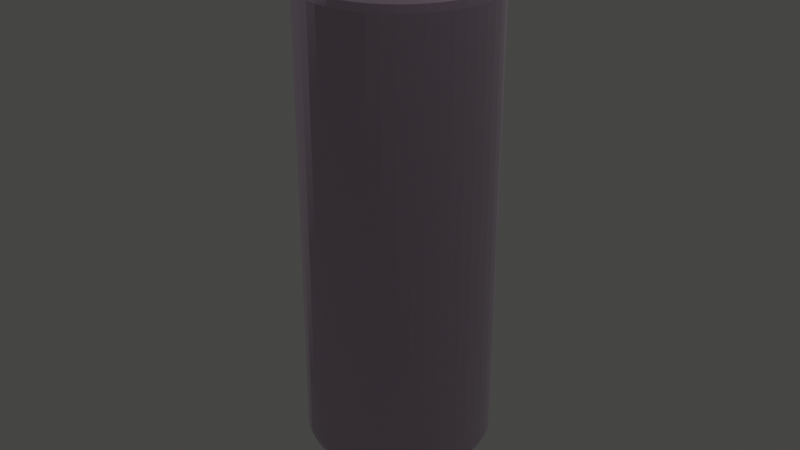 # Source: pion.blend  (saved by Blender 3.4.6; exported with 4.5.12 LTS)
import bpy
from mathutils import Matrix  # noqa: F401  (used for matrix-valued properties, if any)

bpy.ops.wm.read_factory_settings(use_empty=True)
scene = bpy.context.scene
scene.name = 'Scene'

# ---- collections
col_collection = bpy.data.collections.new('Collection'); scene.collection.children.link(col_collection)

# ---- images (referenced by path relative to the original .blend; pixels are not part of the script)
import os
ASSET_DIR = os.environ.get("B2B_ASSET_DIR", "")  # directory of the original .blend (textures are referenced by path, not embedded)
HERE = os.path.dirname(os.path.abspath(__file__))  # packed textures are extracted next to this script under _unpacked/

def load_image(name, relpath, width, height, colorspace="sRGB"):
    """Load a texture the original file referenced (path relative to the .blend, or extracted next to this script)."""
    p = next((c for c in (os.path.join(HERE, relpath), os.path.join(ASSET_DIR, relpath)) if relpath and os.path.exists(c)), "")
    if p:
        img = bpy.data.images.load(p, check_existing=True)
        img.name = name
    else:  # same state as the original file: an image datablock whose file is absent (Cycles renders it pink)
        img = bpy.data.images.new(name, width, height)
        img.source = "FILE"
        img.filepath = "//" + (relpath or name)
    img.colorspace_settings.name = colorspace
    return img
img_wood_007_color_jpg = load_image('Wood_007_COLOR.jpg', 'Wood_007_COLOR.jpg', 1024, 1024, 'sRGB')
img_wood_007_norm_jpg = load_image('Wood_007_NORM.jpg', 'Wood_007_NORM.jpg', 1024, 1024, 'sRGB')
img_wood_007_rough_jpg = load_image('Wood_007_ROUGH.jpg', 'Wood_007_ROUGH.jpg', 1024, 1024, 'Non-Color')
img_wood_007_disp_png = load_image('Wood_007_DISP.png', 'Wood_007_DISP.png', 1024, 1024, 'sRGB')

# ---- materials (node trees are filled in below, after node groups)
mat_wood = bpy.data.materials.new('Wood')
mat_wood.use_transparent_shadow = False

# ---- material node trees
mat_wood.use_nodes = True; mat_wood.node_tree.nodes.clear()
_N = mat_wood.node_tree.nodes; _L = mat_wood.node_tree.links
n0 = _N.new('ShaderNodeOutputMaterial'); n0.name = 'Material Output'; n0.location = (300, 300)
n1 = _N.new('ShaderNodeTexImage'); n1.name = 'Image Texture'; n1.location = (-380, 360)
n1.image = img_wood_007_color_jpg
n2 = _N.new('ShaderNodeTexImage'); n2.name = 'Image Texture.002'; n2.location = (-525, -203)
n2.image = img_wood_007_norm_jpg
n3 = _N.new('ShaderNodeNormalMap'); n3.name = 'Normal Map'; n3.location = (-227, -235)
n3.inputs[0].default_value = 1.2
n4 = _N.new('ShaderNodeTexImage'); n4.name = 'Image Texture.003'; n4.location = (-854, -82)
n4.image = img_wood_007_rough_jpg
n5 = _N.new('ShaderNodeTexImage'); n5.name = 'Image Texture.001'; n5.location = (-892, 319)
n5.image = img_wood_007_disp_png
n6 = _N.new('ShaderNodeBsdfPrincipled'); n6.name = 'Principled BSDF'; n6.location = (-13, 297)
n6.distribution = 'GGX'
n6.subsurface_method = 'RANDOM_WALK_SKIN'
n6.inputs[1].default_value = 0.2
n6.inputs[3].default_value = 0.0
n6.inputs[9].default_value = (0.0, 0.4, 0.1)
n6.inputs[11].default_value = 1.01
n6.inputs[13].default_value = 0.8
n6.inputs[20].default_value = 0.05727
_L.new(n6.outputs[0], n0.inputs[0])
_L.new(n1.outputs[0], n6.inputs[0])
_L.new(n3.outputs[0], n6.inputs[5])
_L.new(n2.outputs[0], n3.inputs[1])
_L.new(n4.outputs[0], n6.inputs[2])
_L.new(n5.outputs[0], n0.inputs[2])
n0.is_active_output = True

# ---- world
world_world = bpy.data.worlds.new('World'); scene.world = world_world
world_world.use_nodes = True; world_world.node_tree.nodes.clear()
_N = world_world.node_tree.nodes; _L = world_world.node_tree.links
n0 = _N.new('ShaderNodeOutputWorld'); n0.name = 'World Output'; n0.location = (300, 300)
n1 = _N.new('ShaderNodeBackground'); n1.name = 'Background'; n1.location = (10, 300)
n1.inputs[0].default_value = (0.04953, 0.05086, 0.04823, 1.0)
_L.new(n1.outputs[0], n0.inputs[0])
n0.is_active_output = True
world_world.color = (0.05088, 0.05088, 0.05088)
world_world.use_sun_shadow = False
world_world.sun_shadow_jitter_overblur = 0.0

# ---- cameras
cam_camera = bpy.data.cameras.new('Camera')
cam_camera.clip_end = 100.0
cam_camera.ortho_scale = 7.314

# ---- lights
light_light = bpy.data.lights.new('Light', 'POINT')
light_light.transmission_factor = 0.0
light_light.energy = 1000.0
light_light.shadow_soft_size = 0.1
light_light.shadow_maximum_resolution = 0.006
light_light.use_absolute_resolution = True

# ---- meshes
me_cylinder = bpy.data.meshes.new('Cylinder')
me_cylinder.from_pydata([(0.0, 0.8998, 2.5), (0.0, 1.0, 2.4), (0.0, 0.9706, 2.471), (0.1174, 0.8921, 2.5), (0.1305, 0.9914, 2.4), (0.1267, 0.9623, 2.471), (0.2329, 0.8691, 2.5), (0.2588, 0.9659, 2.4), (0.2512, 0.9376, 2.471), (0.3443, 0.8313, 2.5), (0.3827, 0.9239, 2.4), (0.3715, 0.8968, 2.471), (0.4499, 0.7792, 2.5), (0.5, 0.866, 2.4), (0.4853, 0.8406, 2.471), (0.5478, 0.7138, 2.5), (0.6088, 0.7934, 2.4), (0.5909, 0.7701, 2.471), (0.6362, 0.6362, 2.5), (0.7071, 0.7071, 2.4), (0.6864, 0.6864, 2.471), (0.7138, 0.5478, 2.5), (0.7934, 0.6088, 2.4), (0.7701, 0.5909, 2.471), (0.7792, 0.4499, 2.5), (0.866, 0.5, 2.4), (0.8406, 0.4853, 2.471), (0.8313, 0.3443, 2.5), (0.9239, 0.3827, 2.4), (0.8968, 0.3715, 2.471), (0.8691, 0.2329, 2.5), (0.9659, 0.2588, 2.4), (0.9376, 0.2512, 2.471), (0.8921, 0.1174, 2.5), (0.9914, 0.1305, 2.4), (0.9623, 0.1267, 2.471), (0.8998, 0.0, 2.5), (1.0, 0.0, 2.4), (0.9706, 0.0, 2.471), (0.8921, -0.1174, 2.5), (0.9914, -0.1305, 2.4), (0.9623, -0.1267, 2.471), (0.8691, -0.2329, 2.5), (0.9659, -0.2588, 2.4), (0.9376, -0.2512, 2.471), (0.8313, -0.3443, 2.5), (0.9239, -0.3827, 2.4), (0.8968, -0.3715, 2.471), (0.7792, -0.4499, 2.5), (0.866, -0.5, 2.4), (0.8406, -0.4853, 2.471), (0.7138, -0.5478, 2.5), (0.7934, -0.6088, 2.4), (0.7701, -0.5909, 2.471), (0.6362, -0.6362, 2.5), (0.7071, -0.7071, 2.4), (0.6864, -0.6864, 2.471), (0.5478, -0.7138, 2.5), (0.6088, -0.7934, 2.4), (0.5909, -0.7701, 2.471), (0.4499, -0.7792, 2.5), (0.5, -0.866, 2.4), (0.4853, -0.8406, 2.471), (0.3443, -0.8313, 2.5), (0.3827, -0.9239, 2.4), (0.3715, -0.8968, 2.471), (0.2329, -0.8691, 2.5), (0.2588, -0.9659, 2.4), (0.2512, -0.9376, 2.471), (0.1174, -0.8921, 2.5), (0.1305, -0.9914, 2.4), (0.1267, -0.9623, 2.471), (0.0, -0.8998, 2.5), (0.0, -1.0, 2.4), (0.0, -0.9706, 2.471), (-0.1174, -0.8921, 2.5), (-0.1305, -0.9914, 2.4), (-0.1267, -0.9623, 2.471), (-0.2329, -0.8691, 2.5), (-0.2588, -0.9659, 2.4), (-0.2512, -0.9376, 2.471), (-0.3443, -0.8313, 2.5), (-0.3827, -0.9239, 2.4), (-0.3715, -0.8968, 2.471), (-0.4499, -0.7792, 2.5), (-0.5, -0.866, 2.4), (-0.4853, -0.8406, 2.471), (-0.5478, -0.7138, 2.5), (-0.6088, -0.7934, 2.4), (-0.5909, -0.7701, 2.471), (-0.6362, -0.6362, 2.5), (-0.7071, -0.7071, 2.4), (-0.6864, -0.6864, 2.471), (-0.7138, -0.5478, 2.5), (-0.7934, -0.6088, 2.4), (-0.7701, -0.5909, 2.471), (-0.7792, -0.4499, 2.5), (-0.866, -0.5, 2.4), (-0.8406, -0.4853, 2.471), (-0.8313, -0.3443, 2.5), (-0.9239, -0.3827, 2.4), (-0.8968, -0.3715, 2.471), (-0.8691, -0.2329, 2.5), (-0.9659, -0.2588, 2.4), (-0.9376, -0.2512, 2.471), (-0.8921, -0.1174, 2.5), (-0.9914, -0.1305, 2.4), (-0.9623, -0.1267, 2.471), (-0.8998, 0.0, 2.5), (-1.0, 0.0, 2.4), (-0.9706, 0.0, 2.471), (-0.8921, 0.1174, 2.5), (-0.9914, 0.1305, 2.4), (-0.9623, 0.1267, 2.471), (-0.8691, 0.2329, 2.5), (-0.9659, 0.2588, 2.4), (-0.9376, 0.2512, 2.471), (-0.8313, 0.3443, 2.5), (-0.9239, 0.3827, 2.4), (-0.8968, 0.3715, 2.471), (-0.7792, 0.4499, 2.5), (-0.866, 0.5, 2.4), (-0.8406, 0.4853, 2.471), (-0.7138, 0.5478, 2.5), (-0.7934, 0.6088, 2.4), (-0.7701, 0.5909, 2.471), (-0.6362, 0.6362, 2.5), (-0.7071, 0.7071, 2.4), (-0.6864, 0.6864, 2.471), (-0.5478, 0.7138, 2.5), (-0.6088, 0.7934, 2.4), (-0.5909, 0.7701, 2.471), (-0.4499, 0.7792, 2.5), (-0.5, 0.866, 2.4), (-0.4853, 0.8406, 2.471), (-0.3443, 0.8313, 2.5), (-0.3827, 0.9239, 2.4), (-0.3715, 0.8968, 2.471), (-0.2329, 0.8691, 2.5), (-0.2588, 0.9659, 2.4), (-0.2512, 0.9376, 2.471), (-0.1174, 0.8921, 2.5), (-0.1305, 0.9914, 2.4), (-0.1267, 0.9623, 2.471), (0.0, 0.8998, -2.5), (0.0, 1.0, -2.4), (0.0, 0.9706, -2.471), (0.1305, 0.9914, -2.4), (0.1174, 0.8921, -2.5), (0.1267, 0.9623, -2.471), (0.2588, 0.9659, -2.4), (0.2329, 0.8691, -2.5), (0.2512, 0.9376, -2.471), (0.3827, 0.9239, -2.4), (0.3443, 0.8313, -2.5), (0.3715, 0.8968, -2.471), (0.5, 0.866, -2.4), (0.4499, 0.7792, -2.5), (0.4853, 0.8406, -2.471), (0.6088, 0.7934, -2.4), (0.5478, 0.7138, -2.5), (0.5909, 0.7701, -2.471), (0.7071, 0.7071, -2.4), (0.6362, 0.6362, -2.5), (0.6864, 0.6864, -2.471), (0.7934, 0.6088, -2.4), (0.7138, 0.5478, -2.5), (0.7701, 0.5909, -2.471), (0.866, 0.5, -2.4), (0.7792, 0.4499, -2.5), (0.8406, 0.4853, -2.471), (0.9239, 0.3827, -2.4), (0.8313, 0.3443, -2.5), (0.8968, 0.3715, -2.471), (0.9659, 0.2588, -2.4), (0.8691, 0.2329, -2.5), (0.9376, 0.2512, -2.471), (0.9914, 0.1305, -2.4), (0.8921, 0.1174, -2.5), (0.9623, 0.1267, -2.471), (1.0, 0.0, -2.4), (0.8998, 0.0, -2.5), (0.9706, 0.0, -2.471), (0.9914, -0.1305, -2.4), (0.8921, -0.1174, -2.5), (0.9623, -0.1267, -2.471), (0.9659, -0.2588, -2.4), (0.8691, -0.2329, -2.5), (0.9376, -0.2512, -2.471), (0.9239, -0.3827, -2.4), (0.8313, -0.3443, -2.5), (0.8968, -0.3715, -2.471), (0.866, -0.5, -2.4), (0.7792, -0.4499, -2.5), (0.8406, -0.4853, -2.471), (0.7934, -0.6088, -2.4), (0.7138, -0.5478, -2.5), (0.7701, -0.5909, -2.471), (0.7071, -0.7071, -2.4), (0.6362, -0.6362, -2.5), (0.6864, -0.6864, -2.471), (0.6088, -0.7934, -2.4), (0.5478, -0.7138, -2.5), (0.5909, -0.7701, -2.471), (0.5, -0.866, -2.4), (0.4499, -0.7792, -2.5), (0.4853, -0.8406, -2.471), (0.3827, -0.9239, -2.4), (0.3443, -0.8313, -2.5), (0.3715, -0.8968, -2.471), (0.2588, -0.9659, -2.4), (0.2329, -0.8691, -2.5), (0.2512, -0.9376, -2.471), (0.1305, -0.9914, -2.4), (0.1174, -0.8921, -2.5), (0.1267, -0.9623, -2.471), (0.0, -1.0, -2.4), (0.0, -0.8998, -2.5), (0.0, -0.9706, -2.471), (-0.1305, -0.9914, -2.4), (-0.1174, -0.8921, -2.5), (-0.1267, -0.9623, -2.471), (-0.2588, -0.9659, -2.4), (-0.2329, -0.8691, -2.5), (-0.2512, -0.9376, -2.471), (-0.3827, -0.9239, -2.4), (-0.3443, -0.8313, -2.5), (-0.3715, -0.8968, -2.471), (-0.5, -0.866, -2.4), (-0.4499, -0.7792, -2.5), (-0.4853, -0.8406, -2.471), (-0.6088, -0.7934, -2.4), (-0.5478, -0.7138, -2.5), (-0.5909, -0.7701, -2.471), (-0.7071, -0.7071, -2.4), (-0.6362, -0.6362, -2.5), (-0.6864, -0.6864, -2.471), (-0.7934, -0.6088, -2.4), (-0.7138, -0.5478, -2.5), (-0.7701, -0.5909, -2.471), (-0.866, -0.5, -2.4), (-0.7792, -0.4499, -2.5), (-0.8406, -0.4853, -2.471), (-0.9239, -0.3827, -2.4), (-0.8313, -0.3443, -2.5), (-0.8968, -0.3715, -2.471), (-0.9659, -0.2588, -2.4), (-0.8691, -0.2329, -2.5), (-0.9376, -0.2512, -2.471), (-0.9914, -0.1305, -2.4), (-0.8921, -0.1174, -2.5), (-0.9623, -0.1267, -2.471), (-1.0, 0.0, -2.4), (-0.8998, 0.0, -2.5), (-0.9706, 0.0, -2.471), (-0.9914, 0.1305, -2.4), (-0.8921, 0.1174, -2.5), (-0.9623, 0.1267, -2.471), (-0.9659, 0.2588, -2.4), (-0.8691, 0.2329, -2.5), (-0.9376, 0.2512, -2.471), (-0.9239, 0.3827, -2.4), (-0.8313, 0.3443, -2.5), (-0.8968, 0.3715, -2.471), (-0.866, 0.5, -2.4), (-0.7792, 0.4499, -2.5), (-0.8406, 0.4853, -2.471), (-0.7934, 0.6088, -2.4), (-0.7138, 0.5478, -2.5), (-0.7701, 0.5909, -2.471), (-0.7071, 0.7071, -2.4), (-0.6362, 0.6362, -2.5), (-0.6864, 0.6864, -2.471), (-0.6088, 0.7934, -2.4), (-0.5478, 0.7138, -2.5), (-0.5909, 0.7701, -2.471), (-0.5, 0.866, -2.4), (-0.4499, 0.7792, -2.5), (-0.4853, 0.8406, -2.471), (-0.3827, 0.9239, -2.4), (-0.3443, 0.8313, -2.5), (-0.3715, 0.8968, -2.471), (-0.2588, 0.9659, -2.4), (-0.2329, 0.8691, -2.5), (-0.2512, 0.9376, -2.471), (-0.1305, 0.9914, -2.4), (-0.1174, 0.8921, -2.5), (-0.1267, 0.9623, -2.471)], [], [(145, 1, 4, 147), (153, 10, 13, 156), (156, 13, 16, 159), (159, 16, 19, 162), (162, 19, 22, 165), (165, 22, 25, 168), (168, 25, 28, 171), (171, 28, 31, 174), (174, 31, 34, 177), (177, 34, 37, 180), (180, 37, 40, 183), (183, 40, 43, 186), (186, 43, 46, 189), (189, 46, 49, 192), (192, 49, 52, 195), (195, 52, 55, 198), (198, 55, 58, 201), (201, 58, 61, 204), (204, 61, 64, 207), (207, 64, 67, 210), (210, 67, 70, 213), (213, 70, 73, 216), (216, 73, 76, 219), (219, 76, 79, 222), (222, 79, 82, 225), (225, 82, 85, 228), (228, 85, 88, 231), (231, 88, 91, 234), (234, 91, 94, 237), (237, 94, 97, 240), (240, 97, 100, 243), (243, 100, 103, 246), (246, 103, 106, 249), (249, 106, 109, 252), (252, 109, 112, 255), (255, 112, 115, 258), (258, 115, 118, 261), (261, 118, 121, 264), (264, 121, 124, 267), (267, 124, 127, 270), (270, 127, 130, 273), (273, 130, 133, 276), (276, 133, 136, 279), (279, 136, 139, 282), (282, 139, 142, 285), (147, 4, 7, 150), (150, 7, 10, 153), (285, 142, 1, 145), (4, 1, 2, 5), (5, 2, 0, 3), (7, 4, 5, 8), (8, 5, 3, 6), (10, 7, 8, 11), (11, 8, 6, 9), (13, 10, 11, 14), (14, 11, 9, 12), (16, 13, 14, 17), (17, 14, 12, 15), (19, 16, 17, 20), (20, 17, 15, 18), (22, 19, 20, 23), (23, 20, 18, 21), (25, 22, 23, 26), (26, 23, 21, 24), (28, 25, 26, 29), (29, 26, 24, 27), (31, 28, 29, 32), (32, 29, 27, 30), (34, 31, 32, 35), (35, 32, 30, 33), (37, 34, 35, 38), (38, 35, 33, 36), (40, 37, 38, 41), (41, 38, 36, 39), (43, 40, 41, 44), (44, 41, 39, 42), (46, 43, 44, 47), (47, 44, 42, 45), (49, 46, 47, 50), (50, 47, 45, 48), (52, 49, 50, 53), (53, 50, 48, 51), (55, 52, 53, 56), (56, 53, 51, 54), (58, 55, 56, 59), (59, 56, 54, 57), (61, 58, 59, 62), (62, 59, 57, 60), (64, 61, 62, 65), (65, 62, 60, 63), (67, 64, 65, 68), (68, 65, 63, 66), (70, 67, 68, 71), (71, 68, 66, 69), (73, 70, 71, 74), (74, 71, 69, 72), (76, 73, 74, 77), (77, 74, 72, 75), (79, 76, 77, 80), (80, 77, 75, 78), (82, 79, 80, 83), (83, 80, 78, 81), (85, 82, 83, 86), (86, 83, 81, 84), (88, 85, 86, 89), (89, 86, 84, 87), (91, 88, 89, 92), (92, 89, 87, 90), (94, 91, 92, 95), (95, 92, 90, 93), (97, 94, 95, 98), (98, 95, 93, 96), (100, 97, 98, 101), (101, 98, 96, 99), (103, 100, 101, 104), (104, 101, 99, 102), (106, 103, 104, 107), (107, 104, 102, 105), (109, 106, 107, 110), (110, 107, 105, 108), (112, 109, 110, 113), (113, 110, 108, 111), (115, 112, 113, 116), (116, 113, 111, 114), (118, 115, 116, 119), (119, 116, 114, 117), (121, 118, 119, 122), (122, 119, 117, 120), (124, 121, 122, 125), (125, 122, 120, 123), (127, 124, 125, 128), (128, 125, 123, 126), (130, 127, 128, 131), (131, 128, 126, 129), (133, 130, 131, 134), (134, 131, 129, 132), (136, 133, 134, 137), (137, 134, 132, 135), (139, 136, 137, 140), (140, 137, 135, 138), (142, 139, 140, 143), (143, 140, 138, 141), (1, 142, 143, 2), (2, 143, 141, 0), (3, 0, 141, 138, 135, 132, 129, 126, 123, 120, 117, 114, 111, 108, 105, 102, 99, 96, 93, 90, 87, 84, 81, 78, 75, 72, 69, 66, 63, 60, 57, 54, 51, 48, 45, 42, 39, 36, 33, 30, 27, 24, 21, 18, 15, 12, 9, 6), (145, 147, 149, 146), (146, 149, 148, 144), (147, 150, 152, 149), (149, 152, 151, 148), (150, 153, 155, 152), (152, 155, 154, 151), (153, 156, 158, 155), (155, 158, 157, 154), (156, 159, 161, 158), (158, 161, 160, 157), (159, 162, 164, 161), (161, 164, 163, 160), (162, 165, 167, 164), (164, 167, 166, 163), (165, 168, 170, 167), (167, 170, 169, 166), (168, 171, 173, 170), (170, 173, 172, 169), (171, 174, 176, 173), (173, 176, 175, 172), (174, 177, 179, 176), (176, 179, 178, 175), (177, 180, 182, 179), (179, 182, 181, 178), (180, 183, 185, 182), (182, 185, 184, 181), (183, 186, 188, 185), (185, 188, 187, 184), (186, 189, 191, 188), (188, 191, 190, 187), (189, 192, 194, 191), (191, 194, 193, 190), (192, 195, 197, 194), (194, 197, 196, 193), (195, 198, 200, 197), (197, 200, 199, 196), (198, 201, 203, 200), (200, 203, 202, 199), (201, 204, 206, 203), (203, 206, 205, 202), (204, 207, 209, 206), (206, 209, 208, 205), (207, 210, 212, 209), (209, 212, 211, 208), (210, 213, 215, 212), (212, 215, 214, 211), (213, 216, 218, 215), (215, 218, 217, 214), (216, 219, 221, 218), (218, 221, 220, 217), (219, 222, 224, 221), (221, 224, 223, 220), (222, 225, 227, 224), (224, 227, 226, 223), (225, 228, 230, 227), (227, 230, 229, 226), (228, 231, 233, 230), (230, 233, 232, 229), (231, 234, 236, 233), (233, 236, 235, 232), (234, 237, 239, 236), (236, 239, 238, 235), (237, 240, 242, 239), (239, 242, 241, 238), (240, 243, 245, 242), (242, 245, 244, 241), (243, 246, 248, 245), (245, 248, 247, 244), (246, 249, 251, 248), (248, 251, 250, 247), (249, 252, 254, 251), (251, 254, 253, 250), (252, 255, 257, 254), (254, 257, 256, 253), (255, 258, 260, 257), (257, 260, 259, 256), (258, 261, 263, 260), (260, 263, 262, 259), (261, 264, 266, 263), (263, 266, 265, 262), (264, 267, 269, 266), (266, 269, 268, 265), (267, 270, 272, 269), (269, 272, 271, 268), (270, 273, 275, 272), (272, 275, 274, 271), (273, 276, 278, 275), (275, 278, 277, 274), (276, 279, 281, 278), (278, 281, 280, 277), (279, 282, 284, 281), (281, 284, 283, 280), (282, 285, 287, 284), (284, 287, 286, 283), (285, 145, 146, 287), (287, 146, 144, 286), (144, 148, 151, 154, 157, 160, 163, 166, 169, 172, 175, 178, 181, 184, 187, 190, 193, 196, 199, 202, 205, 208, 211, 214, 217, 220, 223, 226, 229, 232, 235, 238, 241, 244, 247, 250, 253, 256, 259, 262, 265, 268, 271, 274, 277, 280, 283, 286)])
_uv = me_cylinder.uv_layers.new(name='UVMap')
_uv.uv.foreach_set('vector', [1.0, 0.04479, 1.0, 0.9747, 0.9792, 0.9747, 0.9792, 0.04479, 0.9375, 0.04479, 0.9375, 0.9747, 0.9167, 0.9747, 0.9167, 0.04479, 0.9167, 0.04479, 0.9167, 0.9747, 0.8958, 0.9747, 0.8958, 0.04479, 0.8958, 0.04479, 0.8958, 0.9747, 0.875, 0.9747, 0.875, 0.04479, 0.875, 0.04479, 0.875, 0.9747, 0.8542, 0.9747, 0.8542, 0.04479, 0.8542, 0.04479, 0.8542, 0.9747, 0.8333, 0.9747, 0.8333, 0.04479, 0.8333, 0.04479, 0.8333, 0.9747, 0.8125, 0.9747, 0.8125, 0.04479, 0.8125, 0.04479, 0.8125, 0.9747, 0.7917, 0.9747, 0.7917, 0.04479, 0.7917, 0.04479, 0.7917, 0.9747, 0.7708, 0.9747, 0.7708, 0.04479, 0.7708, 0.04479, 0.7708, 0.9747, 0.75, 0.9747, 0.75, 0.04479, 0.75, 0.04479, 0.75, 0.9747, 0.7292, 0.9747, 0.7292, 0.04479, 0.7292, 0.04479, 0.7292, 0.9747, 0.7083, 0.9747, 0.7083, 0.04479, 0.7083, 0.04479, 0.7083, 0.9747, 0.6875, 0.9747, 0.6875, 0.04479, 0.6875, 0.04479, 0.6875, 0.9747, 0.6667, 0.9747, 0.6667, 0.04479, 0.6667, 0.04479, 0.6667, 0.9747, 0.6458, 0.9747, 0.6458, 0.04479, 0.6458, 0.04479, 0.6458, 0.9747, 0.625, 0.9747, 0.625, 0.04479, 0.625, 0.04479, 0.625, 0.9747, 0.6042, 0.9747, 0.6042, 0.04479, 0.6042, 0.04479, 0.6042, 0.9747, 0.5833, 0.9747, 0.5833, 0.04479, 0.5833, 0.04479, 0.5833, 0.9747, 0.5625, 0.9747, 0.5625, 0.04479, 0.5625, 0.04479, 0.5625, 0.9747, 0.5417, 0.9747, 0.5417, 0.04479, 0.5417, 0.04479, 0.5417, 0.9747, 0.5208, 0.9747, 0.5208, 0.04479, 0.5208, 0.04479, 0.5208, 0.9747, 0.5, 0.9747, 0.5, 0.04479, 0.5, 0.04479, 0.5, 0.9747, 0.4792, 0.9747, 0.4792, 0.04479, 0.4792, 0.04479, 0.4792, 0.9747, 0.4583, 0.9747, 0.4583, 0.04479, 0.4583, 0.04479, 0.4583, 0.9747, 0.4375, 0.9747, 0.4375, 0.04479, 0.4375, 0.04479, 0.4375, 0.9747, 0.4167, 0.9747, 0.4167, 0.04479, 0.4167, 0.04479, 0.4167, 0.9747, 0.3958, 0.9747, 0.3958, 0.04479, 0.3958, 0.04479, 0.3958, 0.9747, 0.375, 0.9747, 0.375, 0.04479, 0.375, 0.04479, 0.375, 0.9747, 0.3542, 0.9747, 0.3542, 0.04479, 0.3542, 0.04479, 0.3542, 0.9747, 0.3333, 0.9747, 0.3333, 0.04479, 0.3333, 0.04479, 0.3333, 0.9747, 0.3125, 0.9747, 0.3125, 0.04479, 0.3125, 0.04479, 0.3125, 0.9747, 0.2917, 0.9747, 0.2917, 0.04479, 0.2917, 0.04479, 0.2917, 0.9747, 0.2708, 0.9747, 0.2708, 0.04479, 0.2708, 0.04479, 0.2708, 0.9747, 0.25, 0.9747, 0.25, 0.04479, 0.25, 0.04479, 0.25, 0.9747, 0.2292, 0.9747, 0.2292, 0.04479, 0.2292, 0.04479, 0.2292, 0.9747, 0.2083, 0.9747, 0.2083, 0.04479, 0.2083, 0.04479, 0.2083, 0.9747, 0.1875, 0.9747, 0.1875, 0.04479, 0.1875, 0.04479, 0.1875, 0.9747, 0.1667, 0.9747, 0.1667, 0.04479, 0.1667, 0.04479, 0.1667, 0.9747, 0.1458, 0.9747, 0.1458, 0.04479, 0.1458, 0.04479, 0.1458, 0.9747, 0.125, 0.9747, 0.125, 0.04479, 0.125, 0.04479, 0.125, 0.9747, 0.1042, 0.9747, 0.1042, 0.04479, 0.1042, 0.04479, 0.1042, 0.9747, 0.08333, 0.9747, 0.08333, 0.04479, 0.08333, 0.04479, 0.08333, 0.9747, 0.0625, 0.9747, 0.0625, 0.04479, 0.0625, 0.04479, 0.0625, 0.9747, 0.04167, 0.9747, 0.04167, 0.04479, 0.04167, 0.04479, 0.04167, 0.9747, 0.02083, 0.9747, 0.02083, 0.04479, 0.9792, 0.04479, 0.9792, 0.9747, 0.9583, 0.9747, 0.9583, 0.04479, 0.9583, 0.04479, 0.9583, 0.9747, 0.9375, 0.9747, 0.9375, 0.04479, 0.02083, 0.04479, 0.02083, 0.9747, 3.874e-07, 0.9747, 3.874e-07, 0.04479, 0.9792, 0.9747, 1.0, 0.9747, 0.9997, 0.9941, 0.9795, 0.9941, 0.2809, 0.488, 0.2505, 0.49, 0.25, 0.4659, 0.2782, 0.4641, 0.9583, 0.9747, 0.9792, 0.9747, 0.9789, 0.9941, 0.9586, 0.9941, 0.3117, 0.4819, 0.2818, 0.4879, 0.2782, 0.4641, 0.3059, 0.4586, 0.9375, 0.9747, 0.9583, 0.9747, 0.958, 0.9941, 0.9378, 0.9941, 0.3414, 0.4719, 0.3126, 0.4817, 0.3059, 0.4586, 0.3326, 0.4495, 0.9167, 0.9747, 0.9375, 0.9747, 0.9372, 0.9941, 0.917, 0.9941, 0.3696, 0.458, 0.3423, 0.4715, 0.3326, 0.4495, 0.358, 0.437, 0.8958, 0.9747, 0.9167, 0.9747, 0.9164, 0.9941, 0.8961, 0.9941, 0.3957, 0.4407, 0.3704, 0.4576, 0.358, 0.437, 0.3815, 0.4213, 0.875, 0.9747, 0.8958, 0.9747, 0.8955, 0.9941, 0.8753, 0.9941, 0.4194, 0.42, 0.3964, 0.4401, 0.3815, 0.4213, 0.4027, 0.4027, 0.8542, 0.9747, 0.875, 0.9747, 0.8747, 0.9941, 0.8545, 0.9941, 0.4401, 0.3964, 0.42, 0.4194, 0.4027, 0.4027, 0.4213, 0.3815, 0.8333, 0.9747, 0.8542, 0.9747, 0.8539, 0.9941, 0.8336, 0.9941, 0.4576, 0.3704, 0.4407, 0.3957, 0.4213, 0.3815, 0.437, 0.358, 0.8125, 0.9747, 0.8333, 0.9747, 0.833, 0.9941, 0.8128, 0.9941, 0.4715, 0.3423, 0.458, 0.3696, 0.437, 0.358, 0.4495, 0.3326, 0.7917, 0.9747, 0.8125, 0.9747, 0.8122, 0.9941, 0.792, 0.9941, 0.4817, 0.3126, 0.4719, 0.3414, 0.4495, 0.3326, 0.4586, 0.3059, 0.7708, 0.9747, 0.7917, 0.9747, 0.7914, 0.9941, 0.7711, 0.9941, 0.4879, 0.2818, 0.4819, 0.3117, 0.4586, 0.3059, 0.4641, 0.2782, 0.75, 0.9747, 0.7708, 0.9747, 0.7705, 0.9941, 0.7503, 0.9941, 0.49, 0.2505, 0.488, 0.2809, 0.4641, 0.2782, 0.4659, 0.25, 0.7292, 0.9747, 0.75, 0.9747, 0.7497, 0.9941, 0.7295, 0.9941, 0.488, 0.2191, 0.49, 0.2495, 0.4659, 0.25, 0.4641, 0.2218, 0.7083, 0.9747, 0.7292, 0.9747, 0.7289, 0.9941, 0.7086, 0.9941, 0.4819, 0.1883, 0.4879, 0.2182, 0.4641, 0.2218, 0.4586, 0.1941, 0.6875, 0.9747, 0.7083, 0.9747, 0.708, 0.9941, 0.6878, 0.9941, 0.4719, 0.1586, 0.4817, 0.1874, 0.4586, 0.1941, 0.4495, 0.1674, 0.6667, 0.9747, 0.6875, 0.9747, 0.6872, 0.9941, 0.667, 0.9941, 0.458, 0.1304, 0.4715, 0.1577, 0.4495, 0.1674, 0.437, 0.142, 0.6458, 0.9747, 0.6667, 0.9747, 0.6664, 0.9941, 0.6461, 0.9941, 0.4407, 0.1043, 0.4576, 0.1296, 0.437, 0.142, 0.4213, 0.1185, 0.625, 0.9747, 0.6458, 0.9747, 0.6455, 0.9941, 0.6253, 0.9941, 0.42, 0.08064, 0.4401, 0.1036, 0.4213, 0.1185, 0.4027, 0.0973, 0.6042, 0.9747, 0.625, 0.9747, 0.6247, 0.9941, 0.6045, 0.9941, 0.3964, 0.0599, 0.4194, 0.07999, 0.4027, 0.0973, 0.3815, 0.07868, 0.5833, 0.9747, 0.6042, 0.9747, 0.6039, 0.9941, 0.5836, 0.9941, 0.3704, 0.04241, 0.3957, 0.05934, 0.3815, 0.07868, 0.358, 0.06298, 0.5625, 0.9747, 0.5833, 0.9747, 0.583, 0.9941, 0.5628, 0.9941, 0.3423, 0.02847, 0.3696, 0.04195, 0.358, 0.06298, 0.3326, 0.05049, 0.5417, 0.9747, 0.5625, 0.9747, 0.5622, 0.9941, 0.542, 0.9941, 0.3126, 0.01833, 0.3414, 0.02812, 0.3326, 0.05049, 0.3059, 0.04141, 0.5208, 0.9747, 0.5417, 0.9747, 0.5414, 0.9941, 0.5211, 0.9941, 0.2818, 0.01214, 0.3117, 0.01809, 0.3059, 0.04141, 0.2782, 0.0359, 0.5, 0.9747, 0.5208, 0.9747, 0.5205, 0.9941, 0.5003, 0.9941, 0.2505, 0.01003, 0.2809, 0.01202, 0.2782, 0.0359, 0.25, 0.03405, 0.4792, 0.9747, 0.5, 0.9747, 0.4997, 0.9941, 0.4795, 0.9941, 0.2191, 0.01202, 0.2495, 0.01003, 0.25, 0.03405, 0.2218, 0.0359, 0.4583, 0.9747, 0.4792, 0.9747, 0.4789, 0.9941, 0.4586, 0.9941, 0.1883, 0.01809, 0.2182, 0.01214, 0.2218, 0.0359, 0.1941, 0.04141, 0.4375, 0.9747, 0.4583, 0.9747, 0.458, 0.9941, 0.4378, 0.9941, 0.1586, 0.02812, 0.1874, 0.01833, 0.1941, 0.04141, 0.1674, 0.05049, 0.4167, 0.9747, 0.4375, 0.9747, 0.4372, 0.9941, 0.417, 0.9941, 0.1304, 0.04195, 0.1577, 0.02847, 0.1674, 0.05049, 0.142, 0.06298, 0.3958, 0.9747, 0.4167, 0.9747, 0.4164, 0.9941, 0.3961, 0.9941, 0.1043, 0.05934, 0.1296, 0.04241, 0.142, 0.06298, 0.1185, 0.07868, 0.375, 0.9747, 0.3958, 0.9747, 0.3955, 0.9941, 0.3753, 0.9941, 0.08064, 0.07999, 0.1036, 0.0599, 0.1185, 0.07868, 0.0973, 0.0973, 0.3542, 0.9747, 0.375, 0.9747, 0.3747, 0.9941, 0.3545, 0.9941, 0.0599, 0.1036, 0.07999, 0.08064, 0.0973, 0.0973, 0.07868, 0.1185, 0.3333, 0.9747, 0.3542, 0.9747, 0.3539, 0.9941, 0.3336, 0.9941, 0.04241, 0.1296, 0.05934, 0.1043, 0.07868, 0.1185, 0.06298, 0.142, 0.3125, 0.9747, 0.3333, 0.9747, 0.333, 0.9941, 0.3128, 0.9941, 0.02847, 0.1577, 0.04195, 0.1304, 0.06298, 0.142, 0.05049, 0.1674, 0.2917, 0.9747, 0.3125, 0.9747, 0.3122, 0.9941, 0.292, 0.9941, 0.01833, 0.1874, 0.02812, 0.1586, 0.05049, 0.1674, 0.04141, 0.1941, 0.2708, 0.9747, 0.2917, 0.9747, 0.2914, 0.9941, 0.2711, 0.9941, 0.01214, 0.2182, 0.01809, 0.1883, 0.04141, 0.1941, 0.0359, 0.2218, 0.25, 0.9747, 0.2708, 0.9747, 0.2705, 0.9941, 0.2503, 0.9941, 0.01003, 0.2495, 0.01202, 0.2191, 0.0359, 0.2218, 0.03405, 0.25, 0.2292, 0.9747, 0.25, 0.9747, 0.2497, 0.9941, 0.2295, 0.9941, 0.01202, 0.2809, 0.01003, 0.2505, 0.03405, 0.25, 0.0359, 0.2782, 0.2083, 0.9747, 0.2292, 0.9747, 0.2289, 0.9941, 0.2086, 0.9941, 0.01809, 0.3117, 0.01214, 0.2818, 0.0359, 0.2782, 0.04141, 0.3059, 0.1875, 0.9747, 0.2083, 0.9747, 0.208, 0.9941, 0.1878, 0.9941, 0.02812, 0.3414, 0.01833, 0.3126, 0.04141, 0.3059, 0.05049, 0.3326, 0.1667, 0.9747, 0.1875, 0.9747, 0.1872, 0.9941, 0.167, 0.9941, 0.04195, 0.3696, 0.02847, 0.3423, 0.05049, 0.3326, 0.06298, 0.358, 0.1458, 0.9747, 0.1667, 0.9747, 0.1664, 0.9941, 0.1461, 0.9941, 0.05934, 0.3957, 0.04241, 0.3704, 0.06298, 0.358, 0.07868, 0.3815, 0.125, 0.9747, 0.1458, 0.9747, 0.1455, 0.9941, 0.1253, 0.9941, 0.07999, 0.4194, 0.0599, 0.3964, 0.07868, 0.3815, 0.0973, 0.4027, 0.1042, 0.9747, 0.125, 0.9747, 0.1247, 0.9941, 0.1045, 0.9941, 0.1036, 0.4401, 0.08064, 0.42, 0.0973, 0.4027, 0.1185, 0.4213, 0.08333, 0.9747, 0.1042, 0.9747, 0.1039, 0.9941, 0.08364, 0.9941, 0.1296, 0.4576, 0.1043, 0.4407, 0.1185, 0.4213, 0.142, 0.437, 0.0625, 0.9747, 0.08333, 0.9747, 0.08303, 0.9941, 0.06281, 0.9941, 0.1577, 0.4715, 0.1304, 0.458, 0.142, 0.437, 0.1674, 0.4495, 0.04167, 0.9747, 0.0625, 0.9747, 0.06219, 0.9941, 0.04197, 0.9941, 0.1874, 0.4817, 0.1586, 0.4719, 0.1674, 0.4495, 0.1941, 0.4586, 0.02083, 0.9747, 0.04167, 0.9747, 0.04136, 0.9941, 0.02114, 0.9941, 0.2182, 0.4879, 0.1883, 0.4819, 0.1941, 0.4586, 0.2218, 0.4641, 3.874e-07, 0.9747, 0.02083, 0.9747, 0.02053, 0.9941, 0.0003061, 0.9941, 0.2495, 0.49, 0.2191, 0.488, 0.2218, 0.4641, 0.25, 0.4659, 0.2782, 0.4641, 0.25, 0.4659, 0.2218, 0.4641, 0.1941, 0.4586, 0.1674, 0.4495, 0.142, 0.437, 0.1185, 0.4213, 0.0973, 0.4027, 0.07868, 0.3815, 0.06298, 0.358, 0.05049, 0.3326, 0.04141, 0.3059, 0.0359, 0.2782, 0.03405, 0.25, 0.0359, 0.2218, 0.04141, 0.1941, 0.05049, 0.1674, 0.06298, 0.142, 0.07868, 0.1185, 0.0973, 0.0973, 0.1185, 0.07868, 0.142, 0.06298, 0.1674, 0.05049, 0.1941, 0.04141, 0.2218, 0.0359, 0.25, 0.03405, 0.2782, 0.0359, 0.3059, 0.04141, 0.3326, 0.05049, 0.358, 0.06298, 0.3815, 0.07868, 0.4027, 0.0973, 0.4213, 0.1185, 0.437, 0.142, 0.4495, 0.1674, 0.4586, 0.1941, 0.4641, 0.2218, 0.4659, 0.25, 0.4641, 0.2782, 0.4586, 0.3059, 0.4495, 0.3326, 0.437, 0.358, 0.4213, 0.3815, 0.4027, 0.4027, 0.3815, 0.4213, 0.358, 0.437, 0.3326, 0.4495, 0.3059, 0.4586, 1.0, 0.04479, 0.9792, 0.04479, 0.9795, 0.02542, 0.9997, 0.02542, 0.7505, 0.49, 0.7809, 0.488, 0.7782, 0.4641, 0.75, 0.4659, 0.9792, 0.04479, 0.9583, 0.04479, 0.9586, 0.02542, 0.9789, 0.02542, 0.7818, 0.4879, 0.8117, 0.4819, 0.8059, 0.4586, 0.7782, 0.4641, 0.9583, 0.04479, 0.9375, 0.04479, 0.9378, 0.02542, 0.958, 0.02542, 0.8126, 0.4817, 0.8414, 0.4719, 0.8326, 0.4495, 0.8059, 0.4586, 0.9375, 0.04479, 0.9167, 0.04479, 0.917, 0.02542, 0.9372, 0.02542, 0.8423, 0.4715, 0.8696, 0.458, 0.858, 0.437, 0.8326, 0.4495, 0.9167, 0.04479, 0.8958, 0.04479, 0.8961, 0.02542, 0.9164, 0.02542, 0.8704, 0.4576, 0.8957, 0.4407, 0.8815, 0.4213, 0.858, 0.437, 0.8958, 0.04479, 0.875, 0.04479, 0.8753, 0.02542, 0.8955, 0.02542, 0.8964, 0.4401, 0.9194, 0.42, 0.9027, 0.4027, 0.8815, 0.4213, 0.875, 0.04479, 0.8542, 0.04479, 0.8545, 0.02542, 0.8747, 0.02542, 0.92, 0.4194, 0.9401, 0.3964, 0.9213, 0.3815, 0.9027, 0.4027, 0.8542, 0.04479, 0.8333, 0.04479, 0.8336, 0.02542, 0.8539, 0.02542, 0.9407, 0.3957, 0.9576, 0.3704, 0.937, 0.358, 0.9213, 0.3815, 0.8333, 0.04479, 0.8125, 0.04479, 0.8128, 0.02542, 0.833, 0.02542, 0.958, 0.3696, 0.9715, 0.3423, 0.9495, 0.3326, 0.937, 0.358, 0.8125, 0.04479, 0.7917, 0.04479, 0.792, 0.02542, 0.8122, 0.02542, 0.9719, 0.3414, 0.9817, 0.3126, 0.9586, 0.3059, 0.9495, 0.3326, 0.7917, 0.04479, 0.7708, 0.04479, 0.7711, 0.02542, 0.7914, 0.02542, 0.9819, 0.3117, 0.9879, 0.2818, 0.9641, 0.2782, 0.9586, 0.3059, 0.7708, 0.04479, 0.75, 0.04479, 0.7503, 0.02542, 0.7705, 0.02542, 0.988, 0.2809, 0.99, 0.2505, 0.9659, 0.25, 0.9641, 0.2782, 0.75, 0.04479, 0.7292, 0.04479, 0.7295, 0.02542, 0.7497, 0.02542, 0.99, 0.2495, 0.988, 0.2191, 0.9641, 0.2218, 0.9659, 0.25, 0.7292, 0.04479, 0.7083, 0.04479, 0.7086, 0.02542, 0.7289, 0.02542, 0.9879, 0.2182, 0.9819, 0.1883, 0.9586, 0.1941, 0.9641, 0.2218, 0.7083, 0.04479, 0.6875, 0.04479, 0.6878, 0.02542, 0.708, 0.02542, 0.9817, 0.1874, 0.9719, 0.1586, 0.9495, 0.1674, 0.9586, 0.1941, 0.6875, 0.04479, 0.6667, 0.04479, 0.667, 0.02542, 0.6872, 0.02542, 0.9715, 0.1577, 0.958, 0.1304, 0.937, 0.142, 0.9495, 0.1674, 0.6667, 0.04479, 0.6458, 0.04479, 0.6461, 0.02542, 0.6664, 0.02542, 0.9576, 0.1296, 0.9407, 0.1043, 0.9213, 0.1185, 0.937, 0.142, 0.6458, 0.04479, 0.625, 0.04479, 0.6253, 0.02542, 0.6455, 0.02542, 0.9401, 0.1036, 0.92, 0.08064, 0.9027, 0.0973, 0.9213, 0.1185, 0.625, 0.04479, 0.6042, 0.04479, 0.6045, 0.02542, 0.6247, 0.02542, 0.9194, 0.07999, 0.8964, 0.0599, 0.8815, 0.07868, 0.9027, 0.0973, 0.6042, 0.04479, 0.5833, 0.04479, 0.5836, 0.02542, 0.6039, 0.02542, 0.8957, 0.05934, 0.8704, 0.04241, 0.858, 0.06298, 0.8815, 0.07868, 0.5833, 0.04479, 0.5625, 0.04479, 0.5628, 0.02542, 0.583, 0.02542, 0.8696, 0.04195, 0.8423, 0.02847, 0.8326, 0.05049, 0.858, 0.06298, 0.5625, 0.04479, 0.5417, 0.04479, 0.542, 0.02542, 0.5622, 0.02542, 0.8414, 0.02812, 0.8126, 0.01833, 0.8059, 0.04141, 0.8326, 0.05049, 0.5417, 0.04479, 0.5208, 0.04479, 0.5211, 0.02542, 0.5414, 0.02542, 0.8117, 0.01809, 0.7818, 0.01214, 0.7782, 0.0359, 0.8059, 0.04141, 0.5208, 0.04479, 0.5, 0.04479, 0.5003, 0.02542, 0.5205, 0.02542, 0.7809, 0.01202, 0.7505, 0.01003, 0.75, 0.03405, 0.7782, 0.0359, 0.5, 0.04479, 0.4792, 0.04479, 0.4795, 0.02542, 0.4997, 0.02542, 0.7495, 0.01003, 0.7191, 0.01202, 0.7218, 0.0359, 0.75, 0.03405, 0.4792, 0.04479, 0.4583, 0.04479, 0.4586, 0.02542, 0.4789, 0.02542, 0.7182, 0.01214, 0.6883, 0.01809, 0.6941, 0.04141, 0.7218, 0.0359, 0.4583, 0.04479, 0.4375, 0.04479, 0.4378, 0.02542, 0.458, 0.02542, 0.6874, 0.01833, 0.6586, 0.02812, 0.6674, 0.05049, 0.6941, 0.04141, 0.4375, 0.04479, 0.4167, 0.04479, 0.417, 0.02542, 0.4372, 0.02542, 0.6577, 0.02847, 0.6304, 0.04195, 0.642, 0.06298, 0.6674, 0.05049, 0.4167, 0.04479, 0.3958, 0.04479, 0.3961, 0.02542, 0.4164, 0.02542, 0.6296, 0.04241, 0.6043, 0.05934, 0.6185, 0.07868, 0.642, 0.06298, 0.3958, 0.04479, 0.375, 0.04479, 0.3753, 0.02542, 0.3955, 0.02542, 0.6036, 0.0599, 0.5806, 0.07999, 0.5973, 0.0973, 0.6185, 0.07868, 0.375, 0.04479, 0.3542, 0.04479, 0.3545, 0.02542, 0.3747, 0.02542, 0.58, 0.08064, 0.5599, 0.1036, 0.5787, 0.1185, 0.5973, 0.0973, 0.3542, 0.04479, 0.3333, 0.04479, 0.3336, 0.02542, 0.3539, 0.02542, 0.5593, 0.1043, 0.5424, 0.1296, 0.563, 0.142, 0.5787, 0.1185, 0.3333, 0.04479, 0.3125, 0.04479, 0.3128, 0.02542, 0.333, 0.02542, 0.542, 0.1304, 0.5285, 0.1577, 0.5505, 0.1674, 0.563, 0.142, 0.3125, 0.04479, 0.2917, 0.04479, 0.292, 0.02542, 0.3122, 0.02542, 0.5281, 0.1586, 0.5183, 0.1874, 0.5414, 0.1941, 0.5505, 0.1674, 0.2917, 0.04479, 0.2708, 0.04479, 0.2711, 0.02542, 0.2914, 0.02542, 0.5181, 0.1883, 0.5121, 0.2182, 0.5359, 0.2218, 0.5414, 0.1941, 0.2708, 0.04479, 0.25, 0.04479, 0.2503, 0.02542, 0.2705, 0.02542, 0.512, 0.2191, 0.51, 0.2495, 0.5341, 0.25, 0.5359, 0.2218, 0.25, 0.04479, 0.2292, 0.04479, 0.2295, 0.02542, 0.2497, 0.02542, 0.51, 0.2505, 0.512, 0.2809, 0.5359, 0.2782, 0.5341, 0.25, 0.2292, 0.04479, 0.2083, 0.04479, 0.2086, 0.02542, 0.2289, 0.02542, 0.5121, 0.2818, 0.5181, 0.3117, 0.5414, 0.3059, 0.5359, 0.2782, 0.2083, 0.04479, 0.1875, 0.04479, 0.1878, 0.02542, 0.208, 0.02542, 0.5183, 0.3126, 0.5281, 0.3414, 0.5505, 0.3326, 0.5414, 0.3059, 0.1875, 0.04479, 0.1667, 0.04479, 0.167, 0.02542, 0.1872, 0.02542, 0.5285, 0.3423, 0.542, 0.3696, 0.563, 0.358, 0.5505, 0.3326, 0.1667, 0.04479, 0.1458, 0.04479, 0.1461, 0.02542, 0.1664, 0.02542, 0.5424, 0.3704, 0.5593, 0.3957, 0.5787, 0.3815, 0.563, 0.358, 0.1458, 0.04479, 0.125, 0.04479, 0.1253, 0.02542, 0.1455, 0.02542, 0.5599, 0.3964, 0.58, 0.4194, 0.5973, 0.4027, 0.5787, 0.3815, 0.125, 0.04479, 0.1042, 0.04479, 0.1045, 0.02542, 0.1247, 0.02542, 0.5806, 0.42, 0.6036, 0.4401, 0.6185, 0.4213, 0.5973, 0.4027, 0.1042, 0.04479, 0.08333, 0.04479, 0.08364, 0.02542, 0.1039, 0.02542, 0.6043, 0.4407, 0.6296, 0.4576, 0.642, 0.437, 0.6185, 0.4213, 0.08333, 0.04479, 0.0625, 0.04479, 0.06281, 0.02542, 0.08303, 0.02542, 0.6304, 0.458, 0.6577, 0.4715, 0.6674, 0.4495, 0.642, 0.437, 0.0625, 0.04479, 0.04167, 0.04479, 0.04197, 0.02542, 0.06219, 0.02542, 0.6586, 0.4719, 0.6874, 0.4817, 0.6941, 0.4586, 0.6674, 0.4495, 0.04167, 0.04479, 0.02083, 0.04479, 0.02114, 0.02542, 0.04136, 0.02542, 0.6883, 0.4819, 0.7182, 0.4879, 0.7218, 0.4641, 0.6941, 0.4586, 0.02083, 0.04479, 3.874e-07, 0.04479, 0.0003061, 0.02542, 0.02053, 0.02542, 0.7191, 0.488, 0.7495, 0.49, 0.75, 0.4659, 0.7218, 0.4641, 0.75, 0.4659, 0.7782, 0.4641, 0.8059, 0.4586, 0.8326, 0.4495, 0.858, 0.437, 0.8815, 0.4213, 0.9027, 0.4027, 0.9213, 0.3815, 0.937, 0.358, 0.9495, 0.3326, 0.9586, 0.3059, 0.9641, 0.2782, 0.9659, 0.25, 0.9641, 0.2218, 0.9586, 0.1941, 0.9495, 0.1674, 0.937, 0.142, 0.9213, 0.1185, 0.9027, 0.0973, 0.8815, 0.07868, 0.858, 0.06298, 0.8326, 0.05049, 0.8059, 0.04141, 0.7782, 0.0359, 0.75, 0.03405, 0.7218, 0.0359, 0.6941, 0.04141, 0.6674, 0.05049, 0.642, 0.06298, 0.6185, 0.07868, 0.5973, 0.0973, 0.5787, 0.1185, 0.563, 0.142, 0.5505, 0.1674, 0.5414, 0.1941, 0.5359, 0.2218, 0.5341, 0.25, 0.5359, 0.2782, 0.5414, 0.3059, 0.5505, 0.3326, 0.563, 0.358, 0.5787, 0.3815, 0.5973, 0.4027, 0.6185, 0.4213, 0.642, 0.437, 0.6674, 0.4495, 0.6941, 0.4586, 0.7218, 0.4641])
me_cylinder.materials.append(mat_wood)
me_cylinder.update()

# ---- objects
ob_light = bpy.data.objects.new('Light', light_light)
ob_camera = bpy.data.objects.new('Camera', cam_camera)
ob_cylinder = bpy.data.objects.new('Cylinder', me_cylinder)

# ---- transforms, parenting, visibility, modifiers, constraints
ob_light.location = (4.076, 1.005, 5.904)
ob_light.rotation_euler = (0.6503, 0.05522, 1.866)
ob_light.lock_rotations_4d = False
ob_light.empty_display_type = 'ARROWS'
ob_light.color = (0.0, 0.0, 0.0, 0.0)
ob_light.lineart.crease_threshold = 0.0
ob_camera.location = (7.359, -6.926, 4.958)
ob_camera.rotation_euler = (1.109, 0.0, 0.8149)
ob_camera.lock_rotations_4d = False
ob_camera.empty_display_type = 'ARROWS'
ob_camera.color = (0.0, 0.0, 0.0, 0.0)
ob_camera.display_type = 'WIRE'
ob_camera.lineart.crease_threshold = 0.0
ob_cylinder.location = (0.0, 0.0, 0.0)

# ---- collection membership
col_collection.objects.link(ob_light)
col_collection.objects.link(ob_camera)
col_collection.objects.link(ob_cylinder)

# ---- scene / render settings (as saved in the file)
scene.camera = ob_camera
scene.frame_start = 1; scene.frame_end = 250; scene.frame_set(1)
scene.render.engine = 'BLENDER_EEVEE_NEXT'
scene.cycles.sampling_pattern = 'TABULATED_SOBOL'
scene.cycles.use_light_tree = False
scene.view_settings.view_transform = 'Filmic'
bpy.context.view_layer.update()
